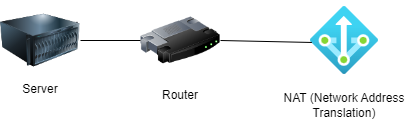

The diagram above was exported from draw.io. Its source (the exported page's mxGraphModel, read from the mxfile embedded in the PNG):
<mxGraphModel dx="794" dy="446" grid="1" gridSize="10" guides="1" tooltips="1" connect="1" arrows="1" fold="1" page="1" pageScale="1" pageWidth="850" pageHeight="1100" math="0" shadow="0">
  <root>
    <mxCell id="0" />
    <mxCell id="1" parent="0" />
    <mxCell id="OI8nGjoh-GS4oOSWf-my-1" value="" style="image;html=1;image=img/lib/clip_art/computers/Server_128x128.png" vertex="1" parent="1">
      <mxGeometry x="190" y="70" width="80" height="80" as="geometry" />
    </mxCell>
    <mxCell id="OI8nGjoh-GS4oOSWf-my-2" value="" style="image;html=1;image=img/lib/clip_art/networking/Router_128x128.png" vertex="1" parent="1">
      <mxGeometry x="330" y="70" width="80" height="80" as="geometry" />
    </mxCell>
    <mxCell id="OI8nGjoh-GS4oOSWf-my-4" value="" style="image;aspect=fixed;html=1;points=[];align=center;fontSize=12;image=img/lib/azure2/networking/NAT.svg;" vertex="1" parent="1">
      <mxGeometry x="500" y="76" width="68" height="68" as="geometry" />
    </mxCell>
    <mxCell id="OI8nGjoh-GS4oOSWf-my-5" value="Server" style="text;html=1;strokeColor=none;fillColor=none;align=center;verticalAlign=middle;whiteSpace=wrap;rounded=0;" vertex="1" parent="1">
      <mxGeometry x="200" y="144" width="60" height="30" as="geometry" />
    </mxCell>
    <mxCell id="OI8nGjoh-GS4oOSWf-my-6" value="Router" style="text;html=1;strokeColor=none;fillColor=none;align=center;verticalAlign=middle;whiteSpace=wrap;rounded=0;" vertex="1" parent="1">
      <mxGeometry x="340" y="150" width="60" height="30" as="geometry" />
    </mxCell>
    <mxCell id="OI8nGjoh-GS4oOSWf-my-8" value="NAT (Network Address Translation)" style="text;html=1;strokeColor=none;fillColor=none;align=center;verticalAlign=middle;whiteSpace=wrap;rounded=0;" vertex="1" parent="1">
      <mxGeometry x="466" y="160" width="136" height="30" as="geometry" />
    </mxCell>
    <mxCell id="OI8nGjoh-GS4oOSWf-my-9" value="" style="endArrow=none;html=1;rounded=0;exitX=1;exitY=0.5;exitDx=0;exitDy=0;entryX=0;entryY=0.5;entryDx=0;entryDy=0;" edge="1" parent="1" source="OI8nGjoh-GS4oOSWf-my-1" target="OI8nGjoh-GS4oOSWf-my-2">
      <mxGeometry width="50" height="50" relative="1" as="geometry">
        <mxPoint x="380" y="260" as="sourcePoint" />
        <mxPoint x="430" y="210" as="targetPoint" />
      </mxGeometry>
    </mxCell>
    <mxCell id="OI8nGjoh-GS4oOSWf-my-10" value="" style="endArrow=none;html=1;rounded=0;exitX=1;exitY=0.5;exitDx=0;exitDy=0;entryX=0.02;entryY=0.529;entryDx=0;entryDy=0;entryPerimeter=0;" edge="1" parent="1" source="OI8nGjoh-GS4oOSWf-my-2" target="OI8nGjoh-GS4oOSWf-my-4">
      <mxGeometry width="50" height="50" relative="1" as="geometry">
        <mxPoint x="380" y="260" as="sourcePoint" />
        <mxPoint x="430" y="210" as="targetPoint" />
      </mxGeometry>
    </mxCell>
  </root>
</mxGraphModel>